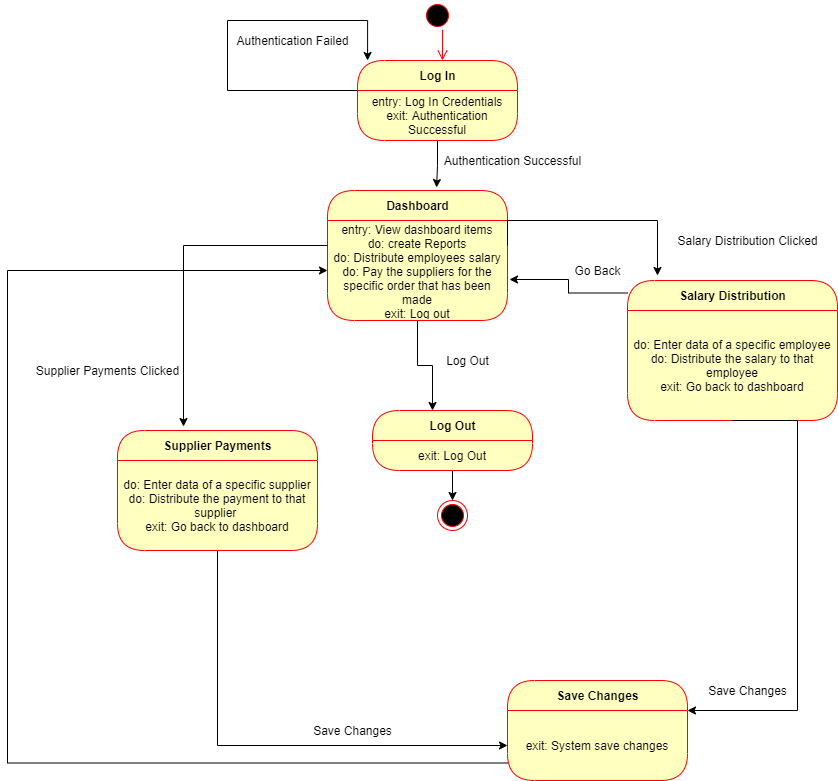

The diagram above was exported from draw.io. Its source (the exported page's mxGraphModel, read from the mxfile embedded in the PNG):
<mxGraphModel dx="1718" dy="450" grid="1" gridSize="10" guides="1" tooltips="1" connect="1" arrows="1" fold="1" page="1" pageScale="1" pageWidth="850" pageHeight="1100" math="0" shadow="0">
  <root>
    <mxCell id="0" />
    <mxCell id="1" parent="0" />
    <mxCell id="E9uZcV1xX3t22CZxCGdC-7" value="Authentication Failed" style="text;html=1;align=center;verticalAlign=middle;resizable=0;points=[];autosize=1;strokeColor=none;" parent="1" vertex="1">
      <mxGeometry x="200" y="80" width="130" height="20" as="geometry" />
    </mxCell>
    <mxCell id="E9uZcV1xX3t22CZxCGdC-16" value="Authentication Successful" style="text;html=1;align=center;verticalAlign=middle;resizable=0;points=[];autosize=1;strokeColor=none;" parent="1" vertex="1">
      <mxGeometry x="410" y="200" width="150" height="20" as="geometry" />
    </mxCell>
    <mxCell id="E9uZcV1xX3t22CZxCGdC-18" value="Dashboard" style="swimlane;html=1;fontStyle=1;align=center;verticalAlign=middle;childLayout=stackLayout;horizontal=1;startSize=30;horizontalStack=0;resizeParent=0;resizeLast=1;container=0;fontColor=#000000;collapsible=0;rounded=1;arcSize=30;strokeColor=#ff0000;fillColor=#ffffc0;swimlaneFillColor=#ffffc0;dropTarget=0;" parent="1" vertex="1">
      <mxGeometry x="300" y="240" width="180" height="130" as="geometry" />
    </mxCell>
    <mxCell id="E9uZcV1xX3t22CZxCGdC-19" value="entry: View dashboard items&lt;br&gt;do: create Reports&lt;br&gt;do: Distribute employees salary&lt;br&gt;do: Pay the suppliers for the specific order that has been made&lt;br&gt;exit: Log out" style="text;html=1;strokeColor=none;fillColor=none;align=center;verticalAlign=middle;spacingLeft=4;spacingRight=4;whiteSpace=wrap;overflow=hidden;rotatable=0;fontColor=#000000;" parent="E9uZcV1xX3t22CZxCGdC-18" vertex="1">
      <mxGeometry y="30" width="180" height="100" as="geometry" />
    </mxCell>
    <mxCell id="E9uZcV1xX3t22CZxCGdC-20" value="entry: View Dashboard Items&lt;br&gt;do: Edit Supplier Form&lt;br&gt;do: Add Supplier Form&lt;br&gt;do: Delete Supplier Form&lt;br&gt;do: View Supplier List&lt;br&gt;do: Make Purchase&lt;br&gt;" style="text;html=1;strokeColor=none;fillColor=none;align=center;verticalAlign=middle;spacingLeft=4;spacingRight=4;whiteSpace=wrap;overflow=hidden;rotatable=0;fontColor=#000000;" parent="E9uZcV1xX3t22CZxCGdC-18" vertex="1">
      <mxGeometry y="130" width="180" as="geometry" />
    </mxCell>
    <mxCell id="E9uZcV1xX3t22CZxCGdC-24" style="edgeStyle=orthogonalEdgeStyle;rounded=0;orthogonalLoop=1;jettySize=auto;html=1;exitX=1;exitY=0.25;exitDx=0;exitDy=0;" parent="1" source="E9uZcV1xX3t22CZxCGdC-19" edge="1">
      <mxGeometry relative="1" as="geometry">
        <mxPoint x="630" y="325" as="targetPoint" />
        <mxPoint x="810" y="270" as="sourcePoint" />
        <Array as="points">
          <mxPoint x="480" y="270" />
          <mxPoint x="630" y="270" />
        </Array>
      </mxGeometry>
    </mxCell>
    <mxCell id="E9uZcV1xX3t22CZxCGdC-25" value="Salary Distribution Clicked" style="text;html=1;align=center;verticalAlign=middle;resizable=0;points=[];autosize=1;strokeColor=none;" parent="1" vertex="1">
      <mxGeometry x="640" y="280" width="160" height="20" as="geometry" />
    </mxCell>
    <mxCell id="E9uZcV1xX3t22CZxCGdC-26" value="Go Back" style="text;html=1;align=center;verticalAlign=middle;resizable=0;points=[];autosize=1;strokeColor=none;" parent="1" vertex="1">
      <mxGeometry x="540" y="310" width="60" height="20" as="geometry" />
    </mxCell>
    <mxCell id="E9uZcV1xX3t22CZxCGdC-32" style="edgeStyle=elbowEdgeStyle;rounded=0;orthogonalLoop=1;jettySize=auto;html=1;exitX=0;exitY=0.25;exitDx=0;exitDy=0;entryX=1.011;entryY=0.59;entryDx=0;entryDy=0;entryPerimeter=0;" parent="1" target="E9uZcV1xX3t22CZxCGdC-19" edge="1">
      <mxGeometry relative="1" as="geometry">
        <mxPoint x="600" y="342.5" as="sourcePoint" />
      </mxGeometry>
    </mxCell>
    <mxCell id="E9uZcV1xX3t22CZxCGdC-35" value="Salary Distribution" style="swimlane;html=1;fontStyle=1;align=center;verticalAlign=middle;childLayout=stackLayout;horizontal=1;startSize=30;horizontalStack=0;resizeParent=0;resizeLast=1;container=0;fontColor=#000000;collapsible=0;rounded=1;arcSize=30;strokeColor=#ff0000;fillColor=#ffffc0;swimlaneFillColor=#ffffc0;dropTarget=0;" parent="1" vertex="1">
      <mxGeometry x="600" y="330" width="210" height="140" as="geometry" />
    </mxCell>
    <mxCell id="E9uZcV1xX3t22CZxCGdC-36" value="do: Enter data of a specific employee&lt;br&gt;do: Distribute the salary to that employee&lt;br&gt;exit: Go back to dashboard" style="text;html=1;strokeColor=none;fillColor=none;align=center;verticalAlign=middle;spacingLeft=4;spacingRight=4;whiteSpace=wrap;overflow=hidden;rotatable=0;fontColor=#000000;" parent="E9uZcV1xX3t22CZxCGdC-35" vertex="1">
      <mxGeometry y="30" width="210" height="110" as="geometry" />
    </mxCell>
    <mxCell id="E9uZcV1xX3t22CZxCGdC-4" value="Log In" style="swimlane;html=1;fontStyle=1;align=center;verticalAlign=middle;childLayout=stackLayout;horizontal=1;startSize=30;horizontalStack=0;resizeParent=0;resizeLast=1;container=0;fontColor=#000000;collapsible=0;rounded=1;arcSize=30;strokeColor=#ff0000;fillColor=#ffffc0;swimlaneFillColor=#ffffc0;dropTarget=0;" parent="1" vertex="1">
      <mxGeometry x="330" y="110" width="160" height="80" as="geometry" />
    </mxCell>
    <mxCell id="E9uZcV1xX3t22CZxCGdC-5" value="entry: Log In Credentials&lt;br&gt;exit: Authentication Successful" style="text;html=1;strokeColor=none;fillColor=none;align=center;verticalAlign=middle;spacingLeft=4;spacingRight=4;whiteSpace=wrap;overflow=hidden;rotatable=0;fontColor=#000000;" parent="E9uZcV1xX3t22CZxCGdC-4" vertex="1">
      <mxGeometry y="30" width="160" height="50" as="geometry" />
    </mxCell>
    <mxCell id="E9uZcV1xX3t22CZxCGdC-6" style="edgeStyle=orthogonalEdgeStyle;rounded=0;orthogonalLoop=1;jettySize=auto;html=1;exitX=0;exitY=0;exitDx=0;exitDy=0;entryX=0.063;entryY=0;entryDx=0;entryDy=0;entryPerimeter=0;" parent="E9uZcV1xX3t22CZxCGdC-4" source="E9uZcV1xX3t22CZxCGdC-5" target="E9uZcV1xX3t22CZxCGdC-4" edge="1">
      <mxGeometry relative="1" as="geometry">
        <mxPoint x="-90" y="-80" as="targetPoint" />
        <Array as="points">
          <mxPoint x="-130" y="30" />
          <mxPoint x="-130" y="-40" />
          <mxPoint x="10" y="-40" />
        </Array>
      </mxGeometry>
    </mxCell>
    <mxCell id="E9uZcV1xX3t22CZxCGdC-42" value="" style="edgeStyle=orthogonalEdgeStyle;html=1;verticalAlign=bottom;endArrow=open;endSize=8;strokeColor=#ff0000;entryX=0.5;entryY=0;entryDx=0;entryDy=0;startArrow=none;" parent="1" source="E9uZcV1xX3t22CZxCGdC-14" edge="1">
      <mxGeometry relative="1" as="geometry">
        <mxPoint x="415" y="110" as="targetPoint" />
        <mxPoint x="405" y="50" as="sourcePoint" />
        <Array as="points">
          <mxPoint x="415" y="50" />
        </Array>
      </mxGeometry>
    </mxCell>
    <mxCell id="E9uZcV1xX3t22CZxCGdC-14" value="" style="ellipse;html=1;shape=startState;fillColor=#000000;strokeColor=#ff0000;" parent="1" vertex="1">
      <mxGeometry x="395" y="50" width="30" height="30" as="geometry" />
    </mxCell>
    <mxCell id="E9uZcV1xX3t22CZxCGdC-44" value="Supplier Payments" style="swimlane;html=1;fontStyle=1;align=center;verticalAlign=middle;childLayout=stackLayout;horizontal=1;startSize=30;horizontalStack=0;resizeParent=0;resizeLast=1;container=0;fontColor=#000000;collapsible=0;rounded=1;arcSize=30;strokeColor=#ff0000;fillColor=#ffffc0;swimlaneFillColor=#ffffc0;dropTarget=0;" parent="1" vertex="1">
      <mxGeometry x="90" y="480" width="200" height="120" as="geometry" />
    </mxCell>
    <mxCell id="E9uZcV1xX3t22CZxCGdC-45" value="do: Enter data of a specific supplier&lt;br&gt;do: Distribute the payment to that supplier&amp;nbsp;&lt;br&gt;exit: Go back to dashboard" style="text;html=1;strokeColor=none;fillColor=none;align=center;verticalAlign=middle;spacingLeft=4;spacingRight=4;whiteSpace=wrap;overflow=hidden;rotatable=0;fontColor=#000000;" parent="E9uZcV1xX3t22CZxCGdC-44" vertex="1">
      <mxGeometry y="30" width="200" height="90" as="geometry" />
    </mxCell>
    <mxCell id="E9uZcV1xX3t22CZxCGdC-48" value="Log Out" style="swimlane;html=1;fontStyle=1;align=center;verticalAlign=middle;childLayout=stackLayout;horizontal=1;startSize=30;horizontalStack=0;resizeParent=0;resizeLast=1;container=0;fontColor=#000000;collapsible=0;rounded=1;arcSize=30;strokeColor=#ff0000;fillColor=#ffffc0;swimlaneFillColor=#ffffc0;dropTarget=0;" parent="1" vertex="1">
      <mxGeometry x="345" y="460" width="160" height="60" as="geometry" />
    </mxCell>
    <mxCell id="E9uZcV1xX3t22CZxCGdC-49" value="exit: Log Out" style="text;html=1;strokeColor=none;fillColor=none;align=center;verticalAlign=middle;spacingLeft=4;spacingRight=4;whiteSpace=wrap;overflow=hidden;rotatable=0;fontColor=#000000;" parent="E9uZcV1xX3t22CZxCGdC-48" vertex="1">
      <mxGeometry y="30" width="160" height="30" as="geometry" />
    </mxCell>
    <mxCell id="XCGhB0DAn_6l3GJbJbDo-2" value="Supplier Payments Clicked" style="text;html=1;align=center;verticalAlign=middle;resizable=0;points=[];autosize=1;strokeColor=none;" parent="1" vertex="1">
      <mxGeometry y="410" width="160" height="20" as="geometry" />
    </mxCell>
    <mxCell id="XCGhB0DAn_6l3GJbJbDo-4" value="Log Out" style="text;html=1;align=center;verticalAlign=middle;resizable=0;points=[];autosize=1;strokeColor=none;" parent="1" vertex="1">
      <mxGeometry x="410" y="400" width="60" height="20" as="geometry" />
    </mxCell>
    <mxCell id="XCGhB0DAn_6l3GJbJbDo-8" value="" style="ellipse;html=1;shape=endState;fillColor=#000000;strokeColor=#ff0000;" parent="1" vertex="1">
      <mxGeometry x="410" y="550" width="30" height="30" as="geometry" />
    </mxCell>
    <mxCell id="mDE7rNdyWrhFI4o4OzxA-1" value="Save Changes" style="swimlane;html=1;fontStyle=1;align=center;verticalAlign=middle;childLayout=stackLayout;horizontal=1;startSize=30;horizontalStack=0;resizeParent=0;resizeLast=1;container=0;fontColor=#000000;collapsible=0;rounded=1;arcSize=30;strokeColor=#ff0000;fillColor=#ffffc0;swimlaneFillColor=#ffffc0;dropTarget=0;" vertex="1" parent="1">
      <mxGeometry x="480" y="730" width="180" height="100" as="geometry" />
    </mxCell>
    <mxCell id="mDE7rNdyWrhFI4o4OzxA-2" value="exit: System save changes" style="text;html=1;strokeColor=none;fillColor=none;align=center;verticalAlign=middle;spacingLeft=4;spacingRight=4;whiteSpace=wrap;overflow=hidden;rotatable=0;fontColor=#000000;" vertex="1" parent="mDE7rNdyWrhFI4o4OzxA-1">
      <mxGeometry y="30" width="180" height="70" as="geometry" />
    </mxCell>
    <mxCell id="mDE7rNdyWrhFI4o4OzxA-3" value="exit: System save changes" style="text;html=1;strokeColor=none;fillColor=none;align=center;verticalAlign=middle;spacingLeft=4;spacingRight=4;whiteSpace=wrap;overflow=hidden;rotatable=0;fontColor=#000000;" vertex="1" parent="mDE7rNdyWrhFI4o4OzxA-1">
      <mxGeometry y="100" width="180" as="geometry" />
    </mxCell>
    <mxCell id="mDE7rNdyWrhFI4o4OzxA-4" style="edgeStyle=none;rounded=0;orthogonalLoop=1;jettySize=auto;html=1;exitX=0.5;exitY=0;exitDx=0;exitDy=0;" edge="1" parent="mDE7rNdyWrhFI4o4OzxA-1" source="mDE7rNdyWrhFI4o4OzxA-2" target="mDE7rNdyWrhFI4o4OzxA-2">
      <mxGeometry relative="1" as="geometry" />
    </mxCell>
    <mxCell id="mDE7rNdyWrhFI4o4OzxA-5" value="Save Changes" style="text;html=1;align=center;verticalAlign=middle;resizable=0;points=[];autosize=1;strokeColor=none;" vertex="1" parent="1">
      <mxGeometry x="675" y="730" width="90" height="20" as="geometry" />
    </mxCell>
    <mxCell id="mDE7rNdyWrhFI4o4OzxA-6" style="edgeStyle=orthogonalEdgeStyle;rounded=0;orthogonalLoop=1;jettySize=auto;html=1;exitX=0;exitY=0.25;exitDx=0;exitDy=0;entryX=0.33;entryY=-0.033;entryDx=0;entryDy=0;entryPerimeter=0;" edge="1" parent="1" source="E9uZcV1xX3t22CZxCGdC-19" target="E9uZcV1xX3t22CZxCGdC-44">
      <mxGeometry relative="1" as="geometry" />
    </mxCell>
    <mxCell id="mDE7rNdyWrhFI4o4OzxA-9" value="Save Changes" style="text;html=1;align=center;verticalAlign=middle;resizable=0;points=[];autosize=1;strokeColor=none;" vertex="1" parent="1">
      <mxGeometry x="280" y="770" width="90" height="20" as="geometry" />
    </mxCell>
    <mxCell id="mDE7rNdyWrhFI4o4OzxA-10" style="edgeStyle=orthogonalEdgeStyle;rounded=0;orthogonalLoop=1;jettySize=auto;html=1;exitX=0.5;exitY=1;exitDx=0;exitDy=0;entryX=1;entryY=0;entryDx=0;entryDy=0;" edge="1" parent="1" source="E9uZcV1xX3t22CZxCGdC-36" target="mDE7rNdyWrhFI4o4OzxA-2">
      <mxGeometry relative="1" as="geometry">
        <Array as="points">
          <mxPoint x="770" y="470" />
          <mxPoint x="770" y="760" />
        </Array>
      </mxGeometry>
    </mxCell>
    <mxCell id="mDE7rNdyWrhFI4o4OzxA-11" style="edgeStyle=orthogonalEdgeStyle;rounded=0;orthogonalLoop=1;jettySize=auto;html=1;exitX=0.5;exitY=1;exitDx=0;exitDy=0;entryX=0;entryY=0.5;entryDx=0;entryDy=0;" edge="1" parent="1" source="E9uZcV1xX3t22CZxCGdC-45" target="mDE7rNdyWrhFI4o4OzxA-2">
      <mxGeometry relative="1" as="geometry" />
    </mxCell>
    <mxCell id="mDE7rNdyWrhFI4o4OzxA-12" style="edgeStyle=orthogonalEdgeStyle;rounded=0;orthogonalLoop=1;jettySize=auto;html=1;exitX=0;exitY=0.75;exitDx=0;exitDy=0;entryX=0;entryY=0.5;entryDx=0;entryDy=0;" edge="1" parent="1" source="mDE7rNdyWrhFI4o4OzxA-2" target="E9uZcV1xX3t22CZxCGdC-19">
      <mxGeometry relative="1" as="geometry">
        <Array as="points">
          <mxPoint x="-20" y="813" />
          <mxPoint x="-20" y="320" />
        </Array>
      </mxGeometry>
    </mxCell>
    <mxCell id="mDE7rNdyWrhFI4o4OzxA-13" style="edgeStyle=orthogonalEdgeStyle;rounded=0;orthogonalLoop=1;jettySize=auto;html=1;exitX=0.5;exitY=1;exitDx=0;exitDy=0;entryX=0.375;entryY=0;entryDx=0;entryDy=0;entryPerimeter=0;" edge="1" parent="1" source="E9uZcV1xX3t22CZxCGdC-19" target="E9uZcV1xX3t22CZxCGdC-48">
      <mxGeometry relative="1" as="geometry" />
    </mxCell>
    <mxCell id="mDE7rNdyWrhFI4o4OzxA-14" style="edgeStyle=orthogonalEdgeStyle;rounded=0;orthogonalLoop=1;jettySize=auto;html=1;exitX=0.5;exitY=1;exitDx=0;exitDy=0;entryX=0.5;entryY=0;entryDx=0;entryDy=0;" edge="1" parent="1" source="E9uZcV1xX3t22CZxCGdC-49" target="XCGhB0DAn_6l3GJbJbDo-8">
      <mxGeometry relative="1" as="geometry" />
    </mxCell>
    <mxCell id="mDE7rNdyWrhFI4o4OzxA-16" style="edgeStyle=orthogonalEdgeStyle;rounded=0;orthogonalLoop=1;jettySize=auto;html=1;exitX=0.5;exitY=1;exitDx=0;exitDy=0;entryX=0.606;entryY=-0.023;entryDx=0;entryDy=0;entryPerimeter=0;" edge="1" parent="1" source="E9uZcV1xX3t22CZxCGdC-5" target="E9uZcV1xX3t22CZxCGdC-18">
      <mxGeometry relative="1" as="geometry" />
    </mxCell>
  </root>
</mxGraphModel>